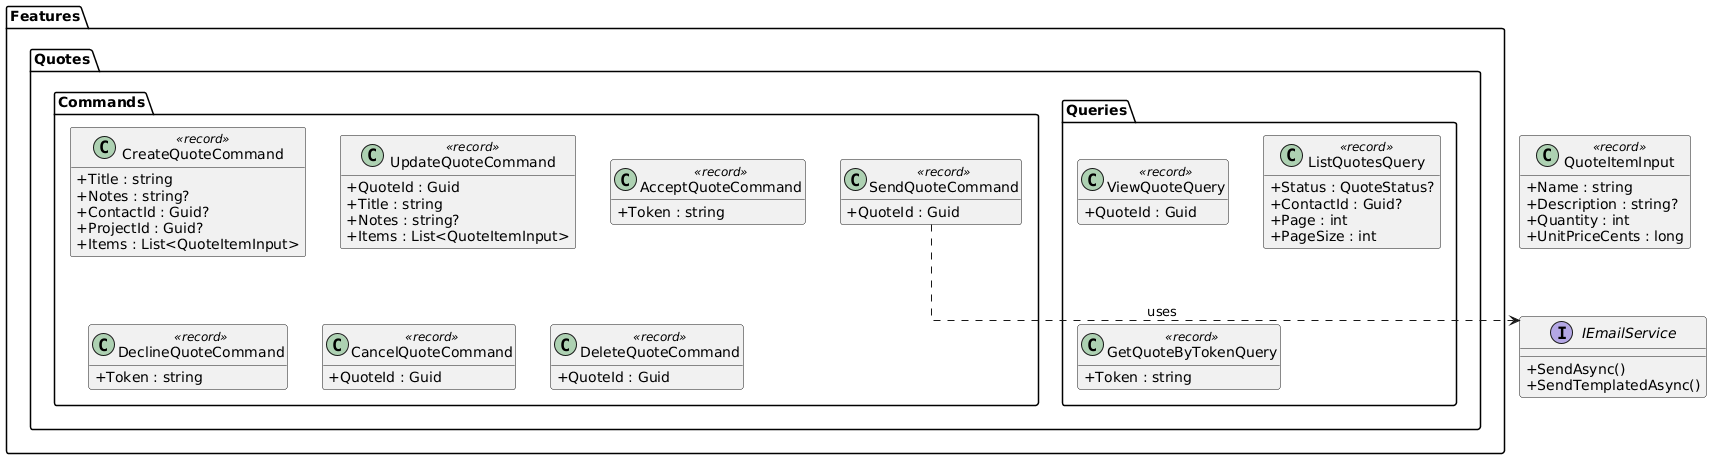

The diagram above was rendered by PlantUML. Its source (embedded in the PNG):
@startuml
skinparam classAttributeIconSize 0
skinparam linetype ortho
hide empty methods

package "Features.Quotes.Commands" {
  class CreateQuoteCommand <<record>> {
    +Title : string
    +Notes : string?
    +ContactId : Guid?
    +ProjectId : Guid?
    +Items : List<QuoteItemInput>
  }

  class UpdateQuoteCommand <<record>> {
    +QuoteId : Guid
    +Title : string
    +Notes : string?
    +Items : List<QuoteItemInput>
  }

  class SendQuoteCommand <<record>> {
    +QuoteId : Guid
  }

  class AcceptQuoteCommand <<record>> {
    +Token : string
  }

  class DeclineQuoteCommand <<record>> {
    +Token : string
  }

  class CancelQuoteCommand <<record>> {
    +QuoteId : Guid
  }

  class DeleteQuoteCommand <<record>> {
    +QuoteId : Guid
  }
}

package "Features.Quotes.Queries" {
  class ViewQuoteQuery <<record>> {
    +QuoteId : Guid
  }

  class ListQuotesQuery <<record>> {
    +Status : QuoteStatus?
    +ContactId : Guid?
    +Page : int
    +PageSize : int
  }

  class GetQuoteByTokenQuery <<record>> {
    +Token : string
  }
}

class QuoteItemInput <<record>> {
  +Name : string
  +Description : string?
  +Quantity : int
  +UnitPriceCents : long
}

interface IEmailService {
  +SendAsync()
  +SendTemplatedAsync()
}

SendQuoteCommand ..> IEmailService : uses
@enduml